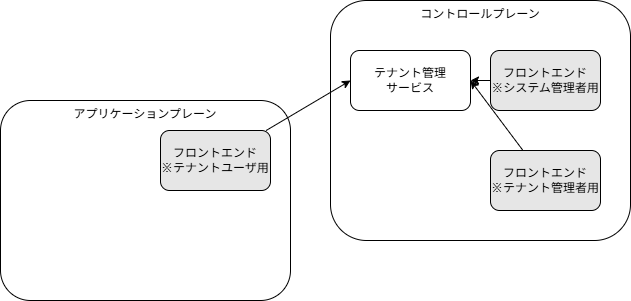

The diagram above was exported from draw.io. Its source (the exported page's mxGraphModel, read from the mxfile embedded in the PNG):
<mxGraphModel dx="2045" dy="564" grid="1" gridSize="10" guides="1" tooltips="1" connect="1" arrows="1" fold="1" page="1" pageScale="1" pageWidth="850" pageHeight="1100" math="0" shadow="0">
  <root>
    <mxCell id="0" />
    <mxCell id="1" parent="0" />
    <mxCell id="3" value="コントロールプレーン" style="rounded=1;whiteSpace=wrap;html=1;horizontal=1;verticalAlign=top;" vertex="1" parent="1">
      <mxGeometry x="280" y="260" width="300" height="240" as="geometry" />
    </mxCell>
    <mxCell id="4" value="テナント管理&lt;div&gt;サービス&lt;/div&gt;" style="rounded=1;whiteSpace=wrap;html=1;" vertex="1" parent="1">
      <mxGeometry x="300" y="310" width="120" height="60" as="geometry" />
    </mxCell>
    <mxCell id="5" value="アプリケーションプレーン" style="rounded=1;whiteSpace=wrap;html=1;verticalAlign=top;" vertex="1" parent="1">
      <mxGeometry x="-50" y="360" width="290" height="200" as="geometry" />
    </mxCell>
    <mxCell id="11" style="edgeStyle=none;html=1;entryX=1;entryY=0.5;entryDx=0;entryDy=0;" edge="1" parent="1" source="6" target="4">
      <mxGeometry relative="1" as="geometry" />
    </mxCell>
    <mxCell id="6" value="フロントエンド&lt;div&gt;※システム管理者用&lt;/div&gt;" style="rounded=1;whiteSpace=wrap;html=1;fillColor=#E6E6E6;" vertex="1" parent="1">
      <mxGeometry x="440" y="310" width="110" height="60" as="geometry" />
    </mxCell>
    <mxCell id="9" style="edgeStyle=none;html=1;entryX=0;entryY=0.5;entryDx=0;entryDy=0;" edge="1" parent="1" source="7" target="4">
      <mxGeometry relative="1" as="geometry" />
    </mxCell>
    <mxCell id="7" value="フロントエンド&lt;div&gt;※テナントユーザ用&lt;/div&gt;" style="rounded=1;whiteSpace=wrap;html=1;fillColor=#E6E6E6;" vertex="1" parent="1">
      <mxGeometry x="110" y="390" width="110" height="60" as="geometry" />
    </mxCell>
    <mxCell id="10" style="edgeStyle=none;html=1;entryX=1;entryY=0.5;entryDx=0;entryDy=0;" edge="1" parent="1" source="8" target="4">
      <mxGeometry relative="1" as="geometry" />
    </mxCell>
    <mxCell id="8" value="フロントエンド&lt;div&gt;※テナント管理者用&lt;/div&gt;" style="rounded=1;whiteSpace=wrap;html=1;fillColor=#E6E6E6;" vertex="1" parent="1">
      <mxGeometry x="440" y="410" width="110" height="60" as="geometry" />
    </mxCell>
  </root>
</mxGraphModel>